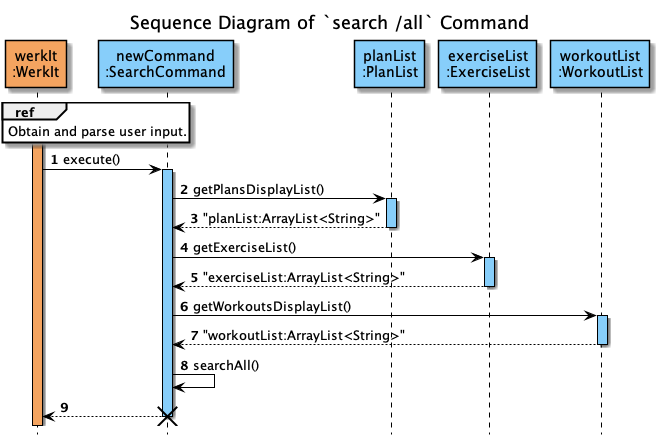

The diagram above was rendered by PlantUML. Its source (embedded in the PNG):
@startuml
'https://plantuml.com/sequence-diagram
!include ../../Style.puml

autonumber
hide footbox
title Sequence Diagram of `search /all` Command


participant "werkIt\n:WerkIt" AS WerkIt  #Sandybrown

ref over WerkIt
Obtain and parse user input.
end

participant "newCommand\n:SearchCommand" AS newCommand #LightSkyBlue
participant "planList\n:PlanList" AS PlanList #LightSkyBlue
participant "exerciseList\n:ExerciseList" AS ExerciseList #LightSkyBlue
participant "workoutList\n:WorkoutList" AS WorkoutList #LightSkyBlue

activate WerkIt  #Sandybrown

WerkIt -> newCommand : execute()
activate newCommand #LightSkyBlue
newCommand -> PlanList : getPlansDisplayList()
activate PlanList #LightSkyBlue

newCommand <-- PlanList : "planList:ArrayList<String>"
deactivate PlanList

newCommand -> ExerciseList : getExerciseList()
activate ExerciseList #LightSkyBlue

newCommand <-- ExerciseList : "exerciseList:ArrayList<String>"
deactivate ExerciseList

newCommand -> WorkoutList : getWorkoutsDisplayList()
activate WorkoutList #LightSkyBlue

newCommand <-- WorkoutList : "workoutList:ArrayList<String>"
deactivate WorkoutList

newCommand -> newCommand : searchAll()

newCommand --> WerkIt
deactivate newCommand

destroy newCommand
@enduml